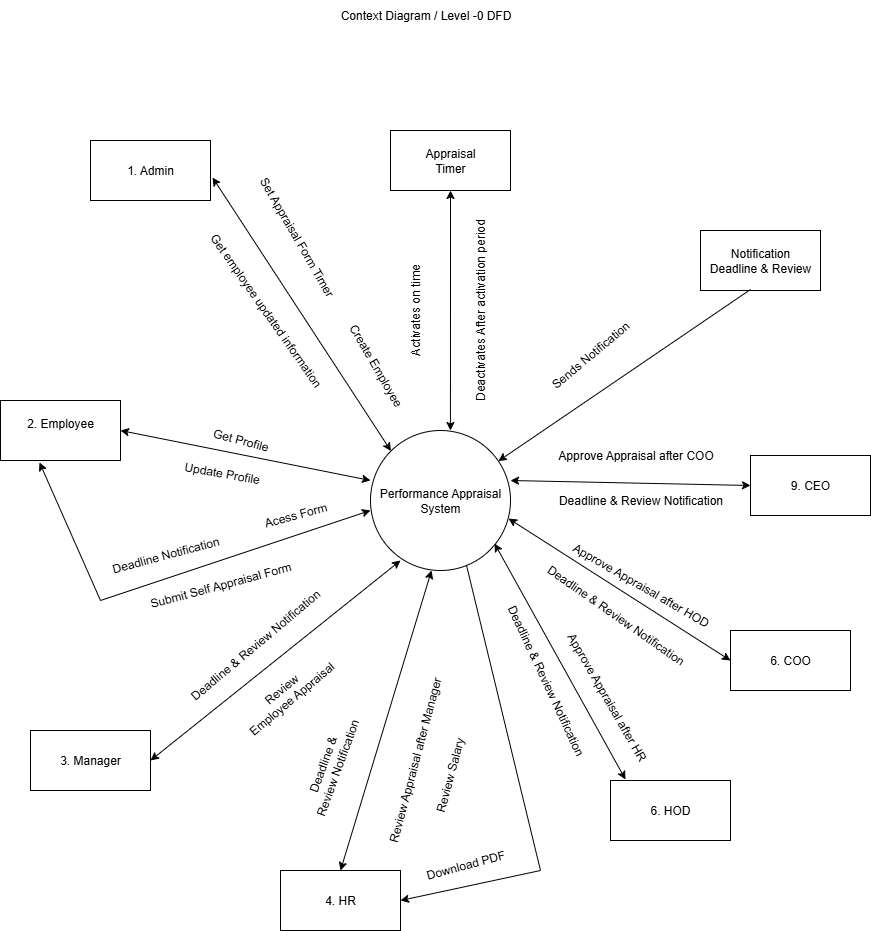

The diagram above was exported from draw.io. Its source (the exported page's mxGraphModel, read from the mxfile embedded in the PNG):
<mxGraphModel dx="872" dy="1565" grid="1" gridSize="10" guides="1" tooltips="1" connect="1" arrows="1" fold="1" page="1" pageScale="1" pageWidth="850" pageHeight="1100" math="0" shadow="0">
  <root>
    <mxCell id="0" />
    <mxCell id="1" parent="0" />
    <mxCell id="0gMny9LTsTiLENSVav-O-1" value="Performance Appraisal&lt;div&gt;System&lt;/div&gt;" style="ellipse;whiteSpace=wrap;html=1;aspect=fixed;" parent="1" vertex="1">
      <mxGeometry x="420" y="160" width="140" height="140" as="geometry" />
    </mxCell>
    <mxCell id="0gMny9LTsTiLENSVav-O-2" value="2. Employee&lt;div&gt;&lt;br&gt;&lt;/div&gt;" style="rounded=0;whiteSpace=wrap;html=1;" parent="1" vertex="1">
      <mxGeometry x="50" y="130" width="120" height="60" as="geometry" />
    </mxCell>
    <mxCell id="0gMny9LTsTiLENSVav-O-4" value="3. Manager" style="rounded=0;whiteSpace=wrap;html=1;" parent="1" vertex="1">
      <mxGeometry x="80" y="460" width="120" height="60" as="geometry" />
    </mxCell>
    <mxCell id="0gMny9LTsTiLENSVav-O-5" value="4. HR" style="rounded=0;whiteSpace=wrap;html=1;" parent="1" vertex="1">
      <mxGeometry x="330" y="600" width="120" height="60" as="geometry" />
    </mxCell>
    <mxCell id="0gMny9LTsTiLENSVav-O-6" value="6. HOD" style="rounded=0;whiteSpace=wrap;html=1;" parent="1" vertex="1">
      <mxGeometry x="660" y="510" width="120" height="60" as="geometry" />
    </mxCell>
    <mxCell id="0gMny9LTsTiLENSVav-O-7" value="6. COO" style="rounded=0;whiteSpace=wrap;html=1;" parent="1" vertex="1">
      <mxGeometry x="780" y="360" width="120" height="60" as="geometry" />
    </mxCell>
    <mxCell id="0gMny9LTsTiLENSVav-O-8" value="9. CEO" style="rounded=0;whiteSpace=wrap;html=1;" parent="1" vertex="1">
      <mxGeometry x="800" y="185" width="120" height="60" as="geometry" />
    </mxCell>
    <mxCell id="0gMny9LTsTiLENSVav-O-9" value="Notification&lt;div&gt;Deadline &amp;amp; Review&lt;/div&gt;" style="rounded=0;whiteSpace=wrap;html=1;" parent="1" vertex="1">
      <mxGeometry x="750" y="-40" width="120" height="60" as="geometry" />
    </mxCell>
    <mxCell id="0gMny9LTsTiLENSVav-O-11" value="1. Admin" style="rounded=0;whiteSpace=wrap;html=1;" parent="1" vertex="1">
      <mxGeometry x="140" y="-130" width="120" height="60" as="geometry" />
    </mxCell>
    <mxCell id="0gMny9LTsTiLENSVav-O-13" value="Create Employee" style="text;html=1;align=center;verticalAlign=middle;resizable=0;points=[];autosize=1;strokeColor=none;fillColor=none;rotation=60;" parent="1" vertex="1">
      <mxGeometry x="365" y="80" width="120" height="30" as="geometry" />
    </mxCell>
    <mxCell id="0gMny9LTsTiLENSVav-O-16" value="Update Profile&lt;div&gt;&lt;br&gt;&lt;/div&gt;" style="text;html=1;align=center;verticalAlign=middle;resizable=0;points=[];autosize=1;strokeColor=none;fillColor=none;rotation=10;" parent="1" vertex="1">
      <mxGeometry x="220" y="190" width="100" height="40" as="geometry" />
    </mxCell>
    <mxCell id="0gMny9LTsTiLENSVav-O-19" value="Review&lt;div&gt;&amp;nbsp;Employee Appraisal&lt;div&gt;&lt;br&gt;&lt;/div&gt;&lt;/div&gt;" style="text;html=1;align=center;verticalAlign=middle;resizable=0;points=[];autosize=1;strokeColor=none;fillColor=none;rotation=-40;" parent="1" vertex="1">
      <mxGeometry x="275" y="400" width="130" height="60" as="geometry" />
    </mxCell>
    <mxCell id="0gMny9LTsTiLENSVav-O-23" value="Submit Self&amp;nbsp;&lt;span style=&quot;background-color: transparent; color: light-dark(rgb(0, 0, 0), rgb(255, 255, 255));&quot;&gt;Appraisal Form&lt;/span&gt;" style="text;html=1;align=center;verticalAlign=middle;resizable=0;points=[];autosize=1;strokeColor=none;fillColor=none;rotation=-15;" parent="1" vertex="1">
      <mxGeometry x="185" y="300" width="170" height="30" as="geometry" />
    </mxCell>
    <mxCell id="0gMny9LTsTiLENSVav-O-25" value="Approve Appraisal&amp;nbsp;&lt;span style=&quot;background-color: transparent; color: light-dark(rgb(0, 0, 0), rgb(255, 255, 255));&quot;&gt;after HR&lt;/span&gt;&lt;div&gt;&lt;br&gt;&lt;/div&gt;" style="text;html=1;align=center;verticalAlign=middle;resizable=0;points=[];autosize=1;strokeColor=none;fillColor=none;rotation=60;" parent="1" vertex="1">
      <mxGeometry x="565" y="410" width="170" height="40" as="geometry" />
    </mxCell>
    <mxCell id="0gMny9LTsTiLENSVav-O-27" value="Approve Appraisal&amp;nbsp;&lt;span style=&quot;background-color: transparent; color: light-dark(rgb(0, 0, 0), rgb(255, 255, 255));&quot;&gt;after HOD&lt;/span&gt;" style="text;html=1;align=center;verticalAlign=middle;resizable=0;points=[];autosize=1;strokeColor=none;fillColor=none;rotation=30;" parent="1" vertex="1">
      <mxGeometry x="600" y="300" width="180" height="30" as="geometry" />
    </mxCell>
    <mxCell id="0gMny9LTsTiLENSVav-O-29" value="Approve Appraisal&amp;nbsp;&lt;span style=&quot;background-color: transparent; color: light-dark(rgb(0, 0, 0), rgb(255, 255, 255));&quot;&gt;after COO&lt;/span&gt;" style="text;html=1;align=center;verticalAlign=middle;resizable=0;points=[];autosize=1;strokeColor=none;fillColor=none;rotation=0;" parent="1" vertex="1">
      <mxGeometry x="595" y="170" width="180" height="30" as="geometry" />
    </mxCell>
    <mxCell id="0gMny9LTsTiLENSVav-O-32" value="" style="endArrow=classic;html=1;rounded=0;exitX=0.417;exitY=0.983;exitDx=0;exitDy=0;exitPerimeter=0;" parent="1" source="0gMny9LTsTiLENSVav-O-9" target="0gMny9LTsTiLENSVav-O-1" edge="1">
      <mxGeometry width="50" height="50" relative="1" as="geometry">
        <mxPoint x="440" y="70" as="sourcePoint" />
        <mxPoint x="500" y="150" as="targetPoint" />
      </mxGeometry>
    </mxCell>
    <mxCell id="0gMny9LTsTiLENSVav-O-34" value="Sends Notification" style="text;html=1;align=center;verticalAlign=middle;resizable=0;points=[];autosize=1;strokeColor=none;fillColor=none;rotation=-40;" parent="1" vertex="1">
      <mxGeometry x="580" y="70" width="120" height="30" as="geometry" />
    </mxCell>
    <mxCell id="0gMny9LTsTiLENSVav-O-37" value="Deadline &amp;amp; Review Notification" style="text;html=1;align=center;verticalAlign=middle;resizable=0;points=[];autosize=1;strokeColor=none;fillColor=none;rotation=-40;" parent="1" vertex="1">
      <mxGeometry x="210" y="360" width="190" height="30" as="geometry" />
    </mxCell>
    <mxCell id="0gMny9LTsTiLENSVav-O-38" value="" style="endArrow=classic;startArrow=classic;html=1;rounded=0;exitX=1;exitY=0.5;exitDx=0;exitDy=0;" parent="1" source="0gMny9LTsTiLENSVav-O-4" edge="1">
      <mxGeometry width="50" height="50" relative="1" as="geometry">
        <mxPoint x="230" y="440" as="sourcePoint" />
        <mxPoint x="450" y="290" as="targetPoint" />
      </mxGeometry>
    </mxCell>
    <mxCell id="0gMny9LTsTiLENSVav-O-39" value="" style="endArrow=classic;startArrow=classic;html=1;rounded=0;entryX=0.436;entryY=1;entryDx=0;entryDy=0;exitX=0.5;exitY=0;exitDx=0;exitDy=0;entryPerimeter=0;" parent="1" source="0gMny9LTsTiLENSVav-O-5" target="0gMny9LTsTiLENSVav-O-1" edge="1">
      <mxGeometry width="50" height="50" relative="1" as="geometry">
        <mxPoint x="440" y="420" as="sourcePoint" />
        <mxPoint x="490" y="370" as="targetPoint" />
      </mxGeometry>
    </mxCell>
    <mxCell id="0gMny9LTsTiLENSVav-O-40" value="Deadline &amp;amp;&amp;nbsp;&lt;div&gt;Review Notification&lt;/div&gt;" style="text;html=1;align=center;verticalAlign=middle;resizable=0;points=[];autosize=1;strokeColor=none;fillColor=none;rotation=-70;" parent="1" vertex="1">
      <mxGeometry x="315.0024133595217" y="475.00038105676657" width="130" height="40" as="geometry" />
    </mxCell>
    <mxCell id="0gMny9LTsTiLENSVav-O-41" value="" style="endArrow=classic;startArrow=classic;html=1;rounded=0;exitX=0.125;exitY=-0.017;exitDx=0;exitDy=0;exitPerimeter=0;entryX=0.886;entryY=0.807;entryDx=0;entryDy=0;entryPerimeter=0;" parent="1" source="0gMny9LTsTiLENSVav-O-6" target="0gMny9LTsTiLENSVav-O-1" edge="1">
      <mxGeometry width="50" height="50" relative="1" as="geometry">
        <mxPoint x="630" y="435" as="sourcePoint" />
        <mxPoint x="680" y="385" as="targetPoint" />
      </mxGeometry>
    </mxCell>
    <mxCell id="0gMny9LTsTiLENSVav-O-42" value="Deadline &amp;amp; Review Notification" style="text;html=1;align=center;verticalAlign=middle;resizable=0;points=[];autosize=1;strokeColor=none;fillColor=none;rotation=65;" parent="1" vertex="1">
      <mxGeometry x="500.0024133595217" y="395.00038105676657" width="190" height="30" as="geometry" />
    </mxCell>
    <mxCell id="0gMny9LTsTiLENSVav-O-46" value="Review Appraisal after Manager" style="text;html=1;align=center;verticalAlign=middle;resizable=0;points=[];autosize=1;strokeColor=none;fillColor=none;rotation=-75;" parent="1" vertex="1">
      <mxGeometry x="370" y="475" width="190" height="30" as="geometry" />
    </mxCell>
    <mxCell id="0gMny9LTsTiLENSVav-O-48" value="Deadline &amp;amp; Review Notification" style="text;html=1;align=center;verticalAlign=middle;resizable=0;points=[];autosize=1;strokeColor=none;fillColor=none;rotation=35;" parent="1" vertex="1">
      <mxGeometry x="569.995489567006" y="329.99603624160096" width="190" height="30" as="geometry" />
    </mxCell>
    <mxCell id="0gMny9LTsTiLENSVav-O-50" value="" style="endArrow=classic;startArrow=classic;html=1;rounded=0;entryX=0;entryY=0.5;entryDx=0;entryDy=0;exitX=0.986;exitY=0.629;exitDx=0;exitDy=0;exitPerimeter=0;" parent="1" source="0gMny9LTsTiLENSVav-O-1" target="0gMny9LTsTiLENSVav-O-7" edge="1">
      <mxGeometry width="50" height="50" relative="1" as="geometry">
        <mxPoint x="560" y="250" as="sourcePoint" />
        <mxPoint x="610" y="200" as="targetPoint" />
      </mxGeometry>
    </mxCell>
    <mxCell id="0gMny9LTsTiLENSVav-O-51" value="Deadline &amp;amp; Review Notification" style="text;html=1;align=center;verticalAlign=middle;resizable=0;points=[];autosize=1;strokeColor=none;fillColor=none;rotation=0;" parent="1" vertex="1">
      <mxGeometry x="595.0024133595217" y="215.00038105676657" width="190" height="30" as="geometry" />
    </mxCell>
    <mxCell id="0gMny9LTsTiLENSVav-O-52" value="" style="endArrow=classic;startArrow=classic;html=1;rounded=0;entryX=0;entryY=0.5;entryDx=0;entryDy=0;" parent="1" target="0gMny9LTsTiLENSVav-O-8" edge="1">
      <mxGeometry width="50" height="50" relative="1" as="geometry">
        <mxPoint x="560" y="210" as="sourcePoint" />
        <mxPoint x="610" y="160" as="targetPoint" />
      </mxGeometry>
    </mxCell>
    <mxCell id="0gMny9LTsTiLENSVav-O-54" value="" style="endArrow=classic;startArrow=classic;html=1;rounded=0;entryX=0;entryY=0.357;entryDx=0;entryDy=0;entryPerimeter=0;exitX=1;exitY=0.5;exitDx=0;exitDy=0;exitPerimeter=0;" parent="1" source="0gMny9LTsTiLENSVav-O-2" target="0gMny9LTsTiLENSVav-O-1" edge="1">
      <mxGeometry width="50" height="50" relative="1" as="geometry">
        <mxPoint x="210" y="180" as="sourcePoint" />
        <mxPoint x="260" y="130" as="targetPoint" />
      </mxGeometry>
    </mxCell>
    <mxCell id="0gMny9LTsTiLENSVav-O-55" value="Get Profile" style="text;html=1;align=center;verticalAlign=middle;resizable=0;points=[];autosize=1;strokeColor=none;fillColor=none;rotation=15;" parent="1" vertex="1">
      <mxGeometry x="250" y="155" width="80" height="30" as="geometry" />
    </mxCell>
    <mxCell id="0gMny9LTsTiLENSVav-O-57" value="Appraisal&lt;div&gt;Timer&lt;/div&gt;" style="rounded=0;whiteSpace=wrap;html=1;" parent="1" vertex="1">
      <mxGeometry x="440" y="-140" width="120" height="60" as="geometry" />
    </mxCell>
    <mxCell id="0gMny9LTsTiLENSVav-O-59" value="" style="endArrow=classic;startArrow=classic;html=1;rounded=0;entryX=0.5;entryY=1;entryDx=0;entryDy=0;exitX=0.571;exitY=0;exitDx=0;exitDy=0;exitPerimeter=0;" parent="1" source="0gMny9LTsTiLENSVav-O-1" target="0gMny9LTsTiLENSVav-O-57" edge="1">
      <mxGeometry width="50" height="50" relative="1" as="geometry">
        <mxPoint x="480" y="160" as="sourcePoint" />
        <mxPoint x="430" y="70" as="targetPoint" />
      </mxGeometry>
    </mxCell>
    <mxCell id="0gMny9LTsTiLENSVav-O-61" value="Activates on time" style="text;html=1;align=center;verticalAlign=middle;resizable=0;points=[];autosize=1;strokeColor=none;fillColor=none;rotation=-90;" parent="1" vertex="1">
      <mxGeometry x="410" y="25" width="110" height="30" as="geometry" />
    </mxCell>
    <mxCell id="0gMny9LTsTiLENSVav-O-64" value="Set Appraisal Form Timer&lt;div&gt;&lt;br&gt;&lt;/div&gt;" style="text;html=1;align=center;verticalAlign=middle;resizable=0;points=[];autosize=1;strokeColor=none;fillColor=none;rotation=60;" parent="1" vertex="1">
      <mxGeometry x="260" y="-50" width="160" height="40" as="geometry" />
    </mxCell>
    <mxCell id="0gMny9LTsTiLENSVav-O-65" value="Acess Form" style="text;html=1;align=center;verticalAlign=middle;resizable=0;points=[];autosize=1;strokeColor=none;fillColor=none;rotation=-15;" parent="1" vertex="1">
      <mxGeometry x="300" y="230" width="90" height="30" as="geometry" />
    </mxCell>
    <mxCell id="0gMny9LTsTiLENSVav-O-66" value="" style="endArrow=classic;startArrow=classic;html=1;rounded=0;entryX=0;entryY=0.571;entryDx=0;entryDy=0;entryPerimeter=0;exitX=0.325;exitY=1.033;exitDx=0;exitDy=0;exitPerimeter=0;" parent="1" source="0gMny9LTsTiLENSVav-O-2" target="0gMny9LTsTiLENSVav-O-1" edge="1">
      <mxGeometry width="50" height="50" relative="1" as="geometry">
        <mxPoint x="170" y="320" as="sourcePoint" />
        <mxPoint x="260" y="260" as="targetPoint" />
        <Array as="points">
          <mxPoint x="150" y="330" />
        </Array>
      </mxGeometry>
    </mxCell>
    <mxCell id="0gMny9LTsTiLENSVav-O-67" value="Deadline Notification" style="text;html=1;align=center;verticalAlign=middle;resizable=0;points=[];autosize=1;strokeColor=none;fillColor=none;rotation=-15;" parent="1" vertex="1">
      <mxGeometry x="150.00241335952168" y="270.00038105676657" width="130" height="30" as="geometry" />
    </mxCell>
    <mxCell id="0gMny9LTsTiLENSVav-O-68" value="Review Salary" style="text;html=1;align=center;verticalAlign=middle;resizable=0;points=[];autosize=1;strokeColor=none;fillColor=none;rotation=-75;" parent="1" vertex="1">
      <mxGeometry x="450" y="490" width="100" height="30" as="geometry" />
    </mxCell>
    <mxCell id="0gMny9LTsTiLENSVav-O-69" value="Deactivates After activation period" style="text;html=1;align=center;verticalAlign=middle;resizable=0;points=[];autosize=1;strokeColor=none;fillColor=none;rotation=-90;" parent="1" vertex="1">
      <mxGeometry x="430" y="25" width="200" height="30" as="geometry" />
    </mxCell>
    <mxCell id="PN98EIp8uFAa96SsUlLp-1" value="Context Diagram / Level -0 DFD" style="text;html=1;align=center;verticalAlign=middle;resizable=0;points=[];autosize=1;strokeColor=none;fillColor=none;" parent="1" vertex="1">
      <mxGeometry x="380" y="-270" width="190" height="30" as="geometry" />
    </mxCell>
    <mxCell id="WYO6a0kMpiTqgW6PdnWc-1" value="" style="endArrow=classic;startArrow=classic;html=1;rounded=0;entryX=1.017;entryY=0.617;entryDx=0;entryDy=0;entryPerimeter=0;exitX=0;exitY=0;exitDx=0;exitDy=0;" parent="1" source="0gMny9LTsTiLENSVav-O-1" target="0gMny9LTsTiLENSVav-O-11" edge="1">
      <mxGeometry width="50" height="50" relative="1" as="geometry">
        <mxPoint x="200" y="50" as="sourcePoint" />
        <mxPoint x="250" as="targetPoint" />
      </mxGeometry>
    </mxCell>
    <mxCell id="WYO6a0kMpiTqgW6PdnWc-2" value="Get employee updated information" style="text;html=1;align=center;verticalAlign=middle;resizable=0;points=[];autosize=1;strokeColor=none;fillColor=none;rotation=55;" parent="1" vertex="1">
      <mxGeometry x="210" y="25" width="210" height="30" as="geometry" />
    </mxCell>
    <mxCell id="WYO6a0kMpiTqgW6PdnWc-4" value="" style="endArrow=classic;html=1;rounded=0;entryX=1;entryY=0.5;entryDx=0;entryDy=0;exitX=0.686;exitY=0.964;exitDx=0;exitDy=0;exitPerimeter=0;" parent="1" source="0gMny9LTsTiLENSVav-O-1" target="0gMny9LTsTiLENSVav-O-5" edge="1">
      <mxGeometry width="50" height="50" relative="1" as="geometry">
        <mxPoint x="520" y="330" as="sourcePoint" />
        <mxPoint x="580" y="550" as="targetPoint" />
        <Array as="points">
          <mxPoint x="590" y="600" />
        </Array>
      </mxGeometry>
    </mxCell>
    <mxCell id="WYO6a0kMpiTqgW6PdnWc-5" value="Download PDF" style="text;html=1;align=center;verticalAlign=middle;resizable=0;points=[];autosize=1;strokeColor=none;fillColor=none;rotation=-15;" parent="1" vertex="1">
      <mxGeometry x="465.004663277943" y="579.9955298925847" width="100" height="30" as="geometry" />
    </mxCell>
  </root>
</mxGraphModel>